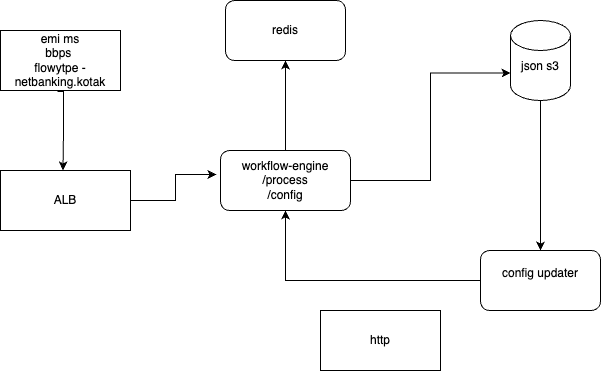

The diagram above was exported from draw.io. Its source (the exported page's mxGraphModel, read from the mxfile embedded in the PNG):
<mxGraphModel dx="984" dy="555" grid="1" gridSize="10" guides="1" tooltips="1" connect="1" arrows="1" fold="1" page="1" pageScale="1" pageWidth="827" pageHeight="1169" math="0" shadow="0">
  <root>
    <mxCell id="0" />
    <mxCell id="1" parent="0" />
    <mxCell id="PyR-o-0Xz3kT--pylKSi-6" value="" style="edgeStyle=orthogonalEdgeStyle;rounded=0;orthogonalLoop=1;jettySize=auto;html=1;" parent="1" source="PyR-o-0Xz3kT--pylKSi-1" target="PyR-o-0Xz3kT--pylKSi-5" edge="1">
      <mxGeometry relative="1" as="geometry" />
    </mxCell>
    <mxCell id="PyR-o-0Xz3kT--pylKSi-1" value="workflow-engine&lt;div&gt;/process&lt;/div&gt;&lt;div&gt;/config&lt;/div&gt;" style="rounded=1;whiteSpace=wrap;html=1;" parent="1" vertex="1">
      <mxGeometry x="340" y="260" width="130" height="60" as="geometry" />
    </mxCell>
    <mxCell id="PyR-o-0Xz3kT--pylKSi-12" value="" style="edgeStyle=orthogonalEdgeStyle;rounded=0;orthogonalLoop=1;jettySize=auto;html=1;" parent="1" edge="1">
      <mxGeometry relative="1" as="geometry">
        <mxPoint x="177.5" y="200" as="sourcePoint" />
        <mxPoint x="182.5" y="280" as="targetPoint" />
        <Array as="points">
          <mxPoint x="178" y="201" />
          <mxPoint x="183" y="201" />
          <mxPoint x="183" y="241" />
        </Array>
      </mxGeometry>
    </mxCell>
    <mxCell id="PyR-o-0Xz3kT--pylKSi-3" value="emi ms&lt;div&gt;bbps&amp;nbsp;&lt;/div&gt;&lt;div&gt;flowytpe - netbanking.kotak&lt;/div&gt;" style="rounded=0;whiteSpace=wrap;html=1;" parent="1" vertex="1">
      <mxGeometry x="120" y="140" width="120" height="60" as="geometry" />
    </mxCell>
    <mxCell id="PyR-o-0Xz3kT--pylKSi-8" value="" style="edgeStyle=orthogonalEdgeStyle;rounded=0;orthogonalLoop=1;jettySize=auto;html=1;" parent="1" source="PyR-o-0Xz3kT--pylKSi-4" target="PyR-o-0Xz3kT--pylKSi-7" edge="1">
      <mxGeometry relative="1" as="geometry" />
    </mxCell>
    <mxCell id="PyR-o-0Xz3kT--pylKSi-4" value="json s3&lt;div&gt;&lt;br&gt;&lt;/div&gt;" style="shape=cylinder3;whiteSpace=wrap;html=1;boundedLbl=1;backgroundOutline=1;size=15;" parent="1" vertex="1">
      <mxGeometry x="630" y="130" width="60" height="80" as="geometry" />
    </mxCell>
    <mxCell id="PyR-o-0Xz3kT--pylKSi-5" value="redis" style="whiteSpace=wrap;html=1;rounded=1;" parent="1" vertex="1">
      <mxGeometry x="345" y="110" width="120" height="60" as="geometry" />
    </mxCell>
    <mxCell id="PyR-o-0Xz3kT--pylKSi-22" style="edgeStyle=orthogonalEdgeStyle;rounded=0;orthogonalLoop=1;jettySize=auto;html=1;" parent="1" source="PyR-o-0Xz3kT--pylKSi-7" target="PyR-o-0Xz3kT--pylKSi-1" edge="1">
      <mxGeometry relative="1" as="geometry" />
    </mxCell>
    <mxCell id="PyR-o-0Xz3kT--pylKSi-7" value="config updater&lt;div&gt;&lt;br&gt;&lt;/div&gt;" style="rounded=1;whiteSpace=wrap;html=1;" parent="1" vertex="1">
      <mxGeometry x="600" y="360" width="120" height="60" as="geometry" />
    </mxCell>
    <mxCell id="PyR-o-0Xz3kT--pylKSi-9" value="ALB" style="rounded=0;whiteSpace=wrap;html=1;" parent="1" vertex="1">
      <mxGeometry x="120" y="280" width="130" height="60" as="geometry" />
    </mxCell>
    <mxCell id="PyR-o-0Xz3kT--pylKSi-10" value="http" style="rounded=0;whiteSpace=wrap;html=1;" parent="1" vertex="1">
      <mxGeometry x="440" y="420" width="120" height="60" as="geometry" />
    </mxCell>
    <mxCell id="PyR-o-0Xz3kT--pylKSi-21" style="edgeStyle=orthogonalEdgeStyle;rounded=0;orthogonalLoop=1;jettySize=auto;html=1;entryX=0;entryY=0;entryDx=0;entryDy=52.5;entryPerimeter=0;" parent="1" source="PyR-o-0Xz3kT--pylKSi-1" target="PyR-o-0Xz3kT--pylKSi-4" edge="1">
      <mxGeometry relative="1" as="geometry" />
    </mxCell>
    <mxCell id="PyR-o-0Xz3kT--pylKSi-27" style="edgeStyle=orthogonalEdgeStyle;rounded=0;orthogonalLoop=1;jettySize=auto;html=1;entryX=-0.031;entryY=0.4;entryDx=0;entryDy=0;entryPerimeter=0;" parent="1" source="PyR-o-0Xz3kT--pylKSi-9" target="PyR-o-0Xz3kT--pylKSi-1" edge="1">
      <mxGeometry relative="1" as="geometry" />
    </mxCell>
  </root>
</mxGraphModel>